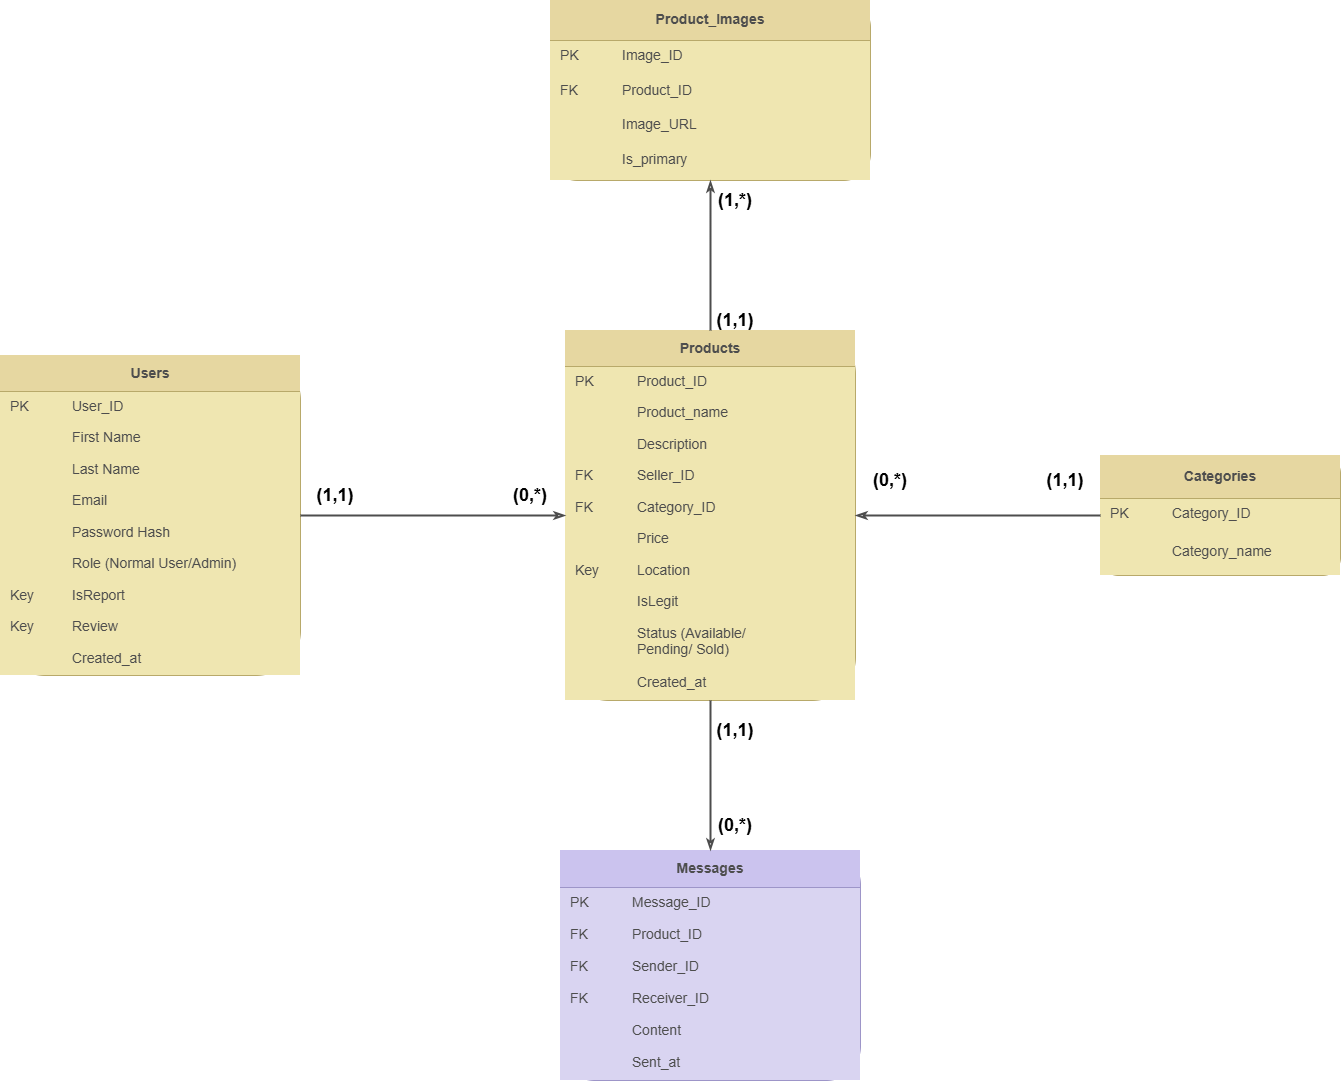

The diagram above was exported from draw.io. Its source (the exported page's mxGraphModel, read from the mxfile embedded in the PNG):
<mxGraphModel dx="2076" dy="2383" grid="1" gridSize="10" guides="1" tooltips="1" connect="1" arrows="1" fold="1" page="1" pageScale="1" pageWidth="1600" pageHeight="1200" math="0" shadow="0">
  <root>
    <mxCell id="0" />
    <mxCell id="1" parent="0" />
    <mxCell id="users" value="&lt;table cellpadding=&quot;0&quot; cellspacing=&quot;0&quot; style=&quot;width:100%;height:100%;border-collapse:collapse;font-family:Helvetica,Arial,sans-serif;color:#4d4d4d;background:#efe6b1;&quot;&gt;&lt;tr&gt;&lt;td colspan=&quot;2&quot; style=&quot;background:#e6d7a1;border-bottom:1px solid #b8a96a;text-align:center;font-weight:bold;padding:8px 6px;&quot;&gt;Users&lt;/td&gt;&lt;/tr&gt;&lt;tr&gt;&lt;td style=&quot;width:42px;padding:6px 10px 6px 10px;vertical-align:top;&quot;&gt;PK&lt;/td&gt;&lt;td style=&quot;padding:6px 10px 6px 10px;vertical-align:top;&quot;&gt;User_ID&lt;/td&gt;&lt;/tr&gt;&lt;tr&gt;&lt;td style=&quot;width:42px;padding:6px 10px 6px 10px;vertical-align:top;&quot;&gt;&amp;nbsp;&lt;/td&gt;&lt;td style=&quot;padding:6px 10px 6px 10px;vertical-align:top;&quot;&gt;First Name&lt;/td&gt;&lt;/tr&gt;&lt;tr&gt;&lt;td style=&quot;width:42px;padding:6px 10px 6px 10px;vertical-align:top;&quot;&gt;&amp;nbsp;&lt;/td&gt;&lt;td style=&quot;padding:6px 10px 6px 10px;vertical-align:top;&quot;&gt;Last Name&lt;/td&gt;&lt;/tr&gt;&lt;tr&gt;&lt;td style=&quot;width:42px;padding:6px 10px 6px 10px;vertical-align:top;&quot;&gt;&amp;nbsp;&lt;/td&gt;&lt;td style=&quot;padding:6px 10px 6px 10px;vertical-align:top;&quot;&gt;Email&lt;/td&gt;&lt;/tr&gt;&lt;tr&gt;&lt;td style=&quot;width:42px;padding:6px 10px 6px 10px;vertical-align:top;&quot;&gt;&amp;nbsp;&lt;/td&gt;&lt;td style=&quot;padding:6px 10px 6px 10px;vertical-align:top;&quot;&gt;Password Hash&lt;/td&gt;&lt;/tr&gt;&lt;tr&gt;&lt;td style=&quot;width:42px;padding:6px 10px 6px 10px;vertical-align:top;&quot;&gt;&amp;nbsp;&lt;/td&gt;&lt;td style=&quot;padding:6px 10px 6px 10px;vertical-align:top;&quot;&gt;Role (Normal User/Admin)&lt;/td&gt;&lt;/tr&gt;&lt;tr&gt;&lt;td style=&quot;width:42px;padding:6px 10px 6px 10px;vertical-align:top;&quot;&gt;Key&lt;/td&gt;&lt;td style=&quot;padding:6px 10px 6px 10px;vertical-align:top;&quot;&gt;IsReport&lt;/td&gt;&lt;/tr&gt;&lt;tr&gt;&lt;td style=&quot;width:42px;padding:6px 10px 6px 10px;vertical-align:top;&quot;&gt;Key&lt;/td&gt;&lt;td style=&quot;padding:6px 10px 6px 10px;vertical-align:top;&quot;&gt;Review&lt;/td&gt;&lt;/tr&gt;&lt;tr&gt;&lt;td style=&quot;width:42px;padding:6px 10px 6px 10px;vertical-align:top;&quot;&gt;&amp;nbsp;&lt;/td&gt;&lt;td style=&quot;padding:6px 10px 6px 10px;vertical-align:top;&quot;&gt;Created_at&lt;/td&gt;&lt;/tr&gt;&lt;/table&gt;" style="rounded=1;whiteSpace=wrap;html=1;strokeColor=#b8a96a;fillColor=none;overflow=fill;align=left;verticalAlign=top;spacing=0;fontSize=14;" parent="1" vertex="1">
      <mxGeometry x="90" y="335" width="300" height="320" as="geometry" />
    </mxCell>
    <mxCell id="products" value="&lt;table cellpadding=&quot;0&quot; cellspacing=&quot;0&quot; style=&quot;width:100%;height:100%;border-collapse:collapse;font-family:Helvetica,Arial,sans-serif;color:#4d4d4d;background:#efe6b1;&quot;&gt;&lt;tr&gt;&lt;td colspan=&quot;2&quot; style=&quot;background:#e6d7a1;border-bottom:1px solid #b8a96a;text-align:center;font-weight:bold;padding:8px 6px;&quot;&gt;Products&lt;/td&gt;&lt;/tr&gt;&lt;tr&gt;&lt;td style=&quot;width:42px;padding:6px 10px 6px 10px;vertical-align:top;&quot;&gt;PK&lt;/td&gt;&lt;td style=&quot;padding:6px 10px 6px 10px;vertical-align:top;&quot;&gt;Product_ID&lt;/td&gt;&lt;/tr&gt;&lt;tr&gt;&lt;td style=&quot;width:42px;padding:6px 10px 6px 10px;vertical-align:top;&quot;&gt;&amp;nbsp;&lt;/td&gt;&lt;td style=&quot;padding:6px 10px 6px 10px;vertical-align:top;&quot;&gt;Product_name&lt;/td&gt;&lt;/tr&gt;&lt;tr&gt;&lt;td style=&quot;width:42px;padding:6px 10px 6px 10px;vertical-align:top;&quot;&gt;&amp;nbsp;&lt;/td&gt;&lt;td style=&quot;padding:6px 10px 6px 10px;vertical-align:top;&quot;&gt;Description&lt;/td&gt;&lt;/tr&gt;&lt;tr&gt;&lt;td style=&quot;width:42px;padding:6px 10px 6px 10px;vertical-align:top;&quot;&gt;FK&lt;/td&gt;&lt;td style=&quot;padding:6px 10px 6px 10px;vertical-align:top;&quot;&gt;Seller_ID&lt;/td&gt;&lt;/tr&gt;&lt;tr&gt;&lt;td style=&quot;width:42px;padding:6px 10px 6px 10px;vertical-align:top;&quot;&gt;FK&lt;/td&gt;&lt;td style=&quot;padding:6px 10px 6px 10px;vertical-align:top;&quot;&gt;Category_ID&lt;/td&gt;&lt;/tr&gt;&lt;tr&gt;&lt;td style=&quot;width:42px;padding:6px 10px 6px 10px;vertical-align:top;&quot;&gt;&amp;nbsp;&lt;/td&gt;&lt;td style=&quot;padding:6px 10px 6px 10px;vertical-align:top;&quot;&gt;Price&lt;/td&gt;&lt;/tr&gt;&lt;tr&gt;&lt;td style=&quot;width:42px;padding:6px 10px 6px 10px;vertical-align:top;&quot;&gt;Key&lt;/td&gt;&lt;td style=&quot;padding:6px 10px 6px 10px;vertical-align:top;&quot;&gt;Location&lt;/td&gt;&lt;/tr&gt;&lt;tr&gt;&lt;td style=&quot;width:42px;padding:6px 10px 6px 10px;vertical-align:top;&quot;&gt;&amp;nbsp;&lt;/td&gt;&lt;td style=&quot;padding:6px 10px 6px 10px;vertical-align:top;&quot;&gt;IsLegit&lt;/td&gt;&lt;/tr&gt;&lt;tr&gt;&lt;td style=&quot;width:42px;padding:6px 10px 6px 10px;vertical-align:top;&quot;&gt;&amp;nbsp;&lt;/td&gt;&lt;td style=&quot;padding:6px 10px 6px 10px;vertical-align:top;&quot;&gt;Status (Available/&lt;br/&gt;Pending/ Sold)&lt;/td&gt;&lt;/tr&gt;&lt;tr&gt;&lt;td style=&quot;width:42px;padding:6px 10px 6px 10px;vertical-align:top;&quot;&gt;&amp;nbsp;&lt;/td&gt;&lt;td style=&quot;padding:6px 10px 6px 10px;vertical-align:top;&quot;&gt;Created_at&lt;/td&gt;&lt;/tr&gt;&lt;/table&gt;" style="rounded=1;whiteSpace=wrap;html=1;strokeColor=#b8a96a;fillColor=none;overflow=fill;align=left;verticalAlign=top;spacing=0;fontSize=14;" parent="1" vertex="1">
      <mxGeometry x="655" y="310" width="290" height="370" as="geometry" />
    </mxCell>
    <mxCell id="categories" value="&lt;table cellpadding=&quot;0&quot; cellspacing=&quot;0&quot; style=&quot;width:100%;height:100%;border-collapse:collapse;font-family:Helvetica,Arial,sans-serif;color:#4d4d4d;background:#efe6b1;&quot;&gt;&lt;tr&gt;&lt;td colspan=&quot;2&quot; style=&quot;background:#e6d7a1;border-bottom:1px solid #b8a96a;text-align:center;font-weight:bold;padding:8px 6px;&quot;&gt;Categories&lt;/td&gt;&lt;/tr&gt;&lt;tr&gt;&lt;td style=&quot;width:42px;padding:6px 10px 6px 10px;vertical-align:top;&quot;&gt;PK&lt;/td&gt;&lt;td style=&quot;padding:6px 10px 6px 10px;vertical-align:top;&quot;&gt;Category_ID&lt;/td&gt;&lt;/tr&gt;&lt;tr&gt;&lt;td style=&quot;width:42px;padding:6px 10px 6px 10px;vertical-align:top;&quot;&gt;&amp;nbsp;&lt;/td&gt;&lt;td style=&quot;padding:6px 10px 6px 10px;vertical-align:top;&quot;&gt;Category_name&lt;/td&gt;&lt;/tr&gt;&lt;/table&gt;" style="rounded=1;whiteSpace=wrap;html=1;strokeColor=#b8a96a;fillColor=none;overflow=fill;align=left;verticalAlign=top;spacing=0;fontSize=14;" parent="1" vertex="1">
      <mxGeometry x="1190" y="435" width="240" height="120" as="geometry" />
    </mxCell>
    <mxCell id="product_images" value="&lt;table cellpadding=&quot;0&quot; cellspacing=&quot;0&quot; style=&quot;width:100%;height:100%;border-collapse:collapse;font-family:Helvetica,Arial,sans-serif;color:#4d4d4d;background:#efe6b1;&quot;&gt;&lt;tr&gt;&lt;td colspan=&quot;2&quot; style=&quot;background:#e6d7a1;border-bottom:1px solid #b8a96a;text-align:center;font-weight:bold;padding:8px 6px;&quot;&gt;Product_Images&lt;/td&gt;&lt;/tr&gt;&lt;tr&gt;&lt;td style=&quot;width:42px;padding:6px 10px 6px 10px;vertical-align:top;&quot;&gt;PK&lt;/td&gt;&lt;td style=&quot;padding:6px 10px 6px 10px;vertical-align:top;&quot;&gt;Image_ID&lt;/td&gt;&lt;/tr&gt;&lt;tr&gt;&lt;td style=&quot;width:42px;padding:6px 10px 6px 10px;vertical-align:top;&quot;&gt;FK&lt;/td&gt;&lt;td style=&quot;padding:6px 10px 6px 10px;vertical-align:top;&quot;&gt;Product_ID&lt;/td&gt;&lt;/tr&gt;&lt;tr&gt;&lt;td style=&quot;width:42px;padding:6px 10px 6px 10px;vertical-align:top;&quot;&gt;&amp;nbsp;&lt;/td&gt;&lt;td style=&quot;padding:6px 10px 6px 10px;vertical-align:top;&quot;&gt;Image_URL&lt;/td&gt;&lt;/tr&gt;&lt;tr&gt;&lt;td style=&quot;width:42px;padding:6px 10px 6px 10px;vertical-align:top;&quot;&gt;&amp;nbsp;&lt;/td&gt;&lt;td style=&quot;padding:6px 10px 6px 10px;vertical-align:top;&quot;&gt;Is_primary&lt;/td&gt;&lt;/tr&gt;&lt;/table&gt;" style="rounded=1;whiteSpace=wrap;html=1;strokeColor=#b8a96a;fillColor=none;overflow=fill;align=left;verticalAlign=top;spacing=0;fontSize=14;" parent="1" vertex="1">
      <mxGeometry x="640" y="-20" width="320" height="180" as="geometry" />
    </mxCell>
    <mxCell id="messages" value="&lt;table cellpadding=&quot;0&quot; cellspacing=&quot;0&quot; style=&quot;width:100%;height:100%;border-collapse:collapse;font-family:Helvetica,Arial,sans-serif;color:#4d4d4d;background:#d9d4f1;&quot;&gt;&lt;tr&gt;&lt;td colspan=&quot;2&quot; style=&quot;background:#cbc3ee;border-bottom:1px solid #9d95c8;text-align:center;font-weight:bold;padding:8px 6px;&quot;&gt;Messages&lt;/td&gt;&lt;/tr&gt;&lt;tr&gt;&lt;td style=&quot;width:42px;padding:6px 10px 6px 10px;vertical-align:top;&quot;&gt;PK&lt;/td&gt;&lt;td style=&quot;padding:6px 10px 6px 10px;vertical-align:top;&quot;&gt;Message_ID&lt;/td&gt;&lt;/tr&gt;&lt;tr&gt;&lt;td style=&quot;width:42px;padding:6px 10px 6px 10px;vertical-align:top;&quot;&gt;FK&lt;/td&gt;&lt;td style=&quot;padding:6px 10px 6px 10px;vertical-align:top;&quot;&gt;Product_ID&lt;/td&gt;&lt;/tr&gt;&lt;tr&gt;&lt;td style=&quot;width:42px;padding:6px 10px 6px 10px;vertical-align:top;&quot;&gt;FK&lt;/td&gt;&lt;td style=&quot;padding:6px 10px 6px 10px;vertical-align:top;&quot;&gt;Sender_ID&lt;/td&gt;&lt;/tr&gt;&lt;tr&gt;&lt;td style=&quot;width:42px;padding:6px 10px 6px 10px;vertical-align:top;&quot;&gt;FK&lt;/td&gt;&lt;td style=&quot;padding:6px 10px 6px 10px;vertical-align:top;&quot;&gt;Receiver_ID&lt;/td&gt;&lt;/tr&gt;&lt;tr&gt;&lt;td style=&quot;width:42px;padding:6px 10px 6px 10px;vertical-align:top;&quot;&gt;&amp;nbsp;&lt;/td&gt;&lt;td style=&quot;padding:6px 10px 6px 10px;vertical-align:top;&quot;&gt;Content&lt;/td&gt;&lt;/tr&gt;&lt;tr&gt;&lt;td style=&quot;width:42px;padding:6px 10px 6px 10px;vertical-align:top;&quot;&gt;&amp;nbsp;&lt;/td&gt;&lt;td style=&quot;padding:6px 10px 6px 10px;vertical-align:top;&quot;&gt;Sent_at&lt;/td&gt;&lt;/tr&gt;&lt;/table&gt;" style="rounded=1;whiteSpace=wrap;html=1;strokeColor=#9d95c8;fillColor=none;overflow=fill;align=left;verticalAlign=top;spacing=0;fontSize=14;" parent="1" vertex="1">
      <mxGeometry x="650" y="830" width="300" height="230" as="geometry" />
    </mxCell>
    <mxCell id="e1" style="edgeStyle=none;rounded=0;orthogonalLoop=1;jettySize=auto;html=1;strokeWidth=2;strokeColor=#4d4d4d;endArrow=classicThin;endFill=0;exitX=1;exitY=0.5;entryX=0;entryY=0.5;" parent="1" source="users" target="products" edge="1">
      <mxGeometry relative="1" as="geometry" />
    </mxCell>
    <mxCell id="e2" style="edgeStyle=none;rounded=0;orthogonalLoop=1;jettySize=auto;html=1;strokeWidth=2;strokeColor=#4d4d4d;endArrow=classicThin;endFill=0;exitX=0;exitY=0.5;entryX=1;entryY=0.5;" parent="1" source="categories" target="products" edge="1">
      <mxGeometry relative="1" as="geometry" />
    </mxCell>
    <mxCell id="e3" style="edgeStyle=none;rounded=0;orthogonalLoop=1;jettySize=auto;html=1;strokeWidth=2;strokeColor=#4d4d4d;endArrow=classicThin;endFill=0;exitX=0.5;exitY=0;entryX=0.5;entryY=1;" parent="1" source="products" target="product_images" edge="1">
      <mxGeometry relative="1" as="geometry" />
    </mxCell>
    <mxCell id="e4" style="edgeStyle=none;rounded=0;orthogonalLoop=1;jettySize=auto;html=1;strokeWidth=2;strokeColor=#4d4d4d;endArrow=classicThin;endFill=0;exitX=0.5;exitY=1;entryX=0.5;entryY=0;" parent="1" source="products" target="messages" edge="1">
      <mxGeometry relative="1" as="geometry" />
    </mxCell>
    <mxCell id="l1a" value="(1,1)" style="text;html=1;strokeColor=none;fillColor=none;align=center;verticalAlign=middle;whiteSpace=wrap;rounded=0;fontSize=18;fontStyle=1;" parent="1" vertex="1">
      <mxGeometry x="390" y="460" width="70" height="30" as="geometry" />
    </mxCell>
    <mxCell id="l1b" value="(0,*)" style="text;html=1;strokeColor=none;fillColor=none;align=center;verticalAlign=middle;whiteSpace=wrap;rounded=0;fontSize=18;fontStyle=1;" parent="1" vertex="1">
      <mxGeometry x="585" y="460" width="70" height="30" as="geometry" />
    </mxCell>
    <mxCell id="l2a" value="(0,*)" style="text;html=1;strokeColor=none;fillColor=none;align=center;verticalAlign=middle;whiteSpace=wrap;rounded=0;fontSize=18;fontStyle=1;" parent="1" vertex="1">
      <mxGeometry x="945" y="445" width="70" height="30" as="geometry" />
    </mxCell>
    <mxCell id="l2b" value="(1,1)" style="text;html=1;strokeColor=none;fillColor=none;align=center;verticalAlign=middle;whiteSpace=wrap;rounded=0;fontSize=18;fontStyle=1;" parent="1" vertex="1">
      <mxGeometry x="1120" y="445" width="70" height="30" as="geometry" />
    </mxCell>
    <mxCell id="l3a" value="(1,1)" style="text;html=1;strokeColor=none;fillColor=none;align=center;verticalAlign=middle;whiteSpace=wrap;rounded=0;fontSize=18;fontStyle=1;" parent="1" vertex="1">
      <mxGeometry x="790" y="285" width="70" height="30" as="geometry" />
    </mxCell>
    <mxCell id="l3b" value="(1,*)" style="text;html=1;strokeColor=none;fillColor=none;align=center;verticalAlign=middle;whiteSpace=wrap;rounded=0;fontSize=18;fontStyle=1;" parent="1" vertex="1">
      <mxGeometry x="790" y="165" width="70" height="30" as="geometry" />
    </mxCell>
    <mxCell id="l4a" value="(1,1)" style="text;html=1;strokeColor=none;fillColor=none;align=center;verticalAlign=middle;whiteSpace=wrap;rounded=0;fontSize=18;fontStyle=1;" parent="1" vertex="1">
      <mxGeometry x="790" y="695" width="70" height="30" as="geometry" />
    </mxCell>
    <mxCell id="l4b" value="(0,*)" style="text;html=1;strokeColor=none;fillColor=none;align=center;verticalAlign=middle;whiteSpace=wrap;rounded=0;fontSize=18;fontStyle=1;" parent="1" vertex="1">
      <mxGeometry x="790" y="790" width="70" height="30" as="geometry" />
    </mxCell>
  </root>
</mxGraphModel>